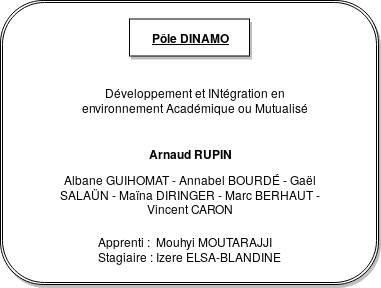

The diagram above was exported from draw.io. Its source (the exported page's mxGraphModel, read from the mxfile embedded in the PNG):
<mxGraphModel dx="801" dy="443" grid="0" gridSize="10" guides="1" tooltips="1" connect="1" arrows="1" fold="1" page="0" pageScale="1" pageWidth="827" pageHeight="1169" math="0" shadow="0">
  <root>
    <mxCell id="0" />
    <mxCell id="1" parent="0" />
    <mxCell id="MCFrRMMt8d5uvL8d2Adk-5" value="" style="shape=ext;rounded=1;html=1;whiteSpace=wrap;double=1;shadow=1;" parent="1" vertex="1">
      <mxGeometry x="213" y="312" width="378" height="284" as="geometry" />
    </mxCell>
    <mxCell id="MCFrRMMt8d5uvL8d2Adk-11" value="&lt;u&gt;&lt;b&gt;Pôle DINAMO&lt;/b&gt;&lt;/u&gt;" style="rounded=0;whiteSpace=wrap;html=1;shadow=1;" parent="1" vertex="1">
      <mxGeometry x="342" y="330.5" width="120" height="37" as="geometry" />
    </mxCell>
    <mxCell id="MCFrRMMt8d5uvL8d2Adk-12" value="&lt;b&gt;Arnaud RUPIN&lt;/b&gt;" style="text;html=1;strokeColor=none;fillColor=none;align=center;verticalAlign=middle;whiteSpace=wrap;rounded=0;shadow=1;" parent="1" vertex="1">
      <mxGeometry x="337.5" y="454.5" width="129" height="20" as="geometry" />
    </mxCell>
    <mxCell id="MCFrRMMt8d5uvL8d2Adk-14" value="Albane GUIHOMAT - Annabel BOURDÉ - Gaël SALAÜN - Maïna DIRINGER - Marc BERHAUT - Vincent CARON " style="text;html=1;strokeColor=none;fillColor=none;align=center;verticalAlign=middle;whiteSpace=wrap;rounded=0;shadow=1;" parent="1" vertex="1">
      <mxGeometry x="258.5" y="474.5" width="287" height="62" as="geometry" />
    </mxCell>
    <mxCell id="MCFrRMMt8d5uvL8d2Adk-18" value="&lt;div align=&quot;left&quot;&gt;Apprenti :&amp;nbsp; Mouhyi MOUTARAJJI &lt;br&gt;&lt;/div&gt;&lt;div align=&quot;left&quot;&gt;Stagiaire : Izere ELSA-BLANDINE&lt;br&gt;&lt;/div&gt;" style="text;html=1;strokeColor=none;fillColor=none;align=center;verticalAlign=middle;whiteSpace=wrap;rounded=0;shadow=1;" parent="1" vertex="1">
      <mxGeometry x="257" y="531" width="290" height="58" as="geometry" />
    </mxCell>
    <mxCell id="MCFrRMMt8d5uvL8d2Adk-20" value="Développement et INtégration en environnement&amp;nbsp;Académique ou Mutualisé " style="text;html=1;strokeColor=none;fillColor=none;align=center;verticalAlign=middle;whiteSpace=wrap;rounded=0;shadow=1;" parent="1" vertex="1">
      <mxGeometry x="239" y="379.5" width="337" height="63" as="geometry" />
    </mxCell>
  </root>
</mxGraphModel>